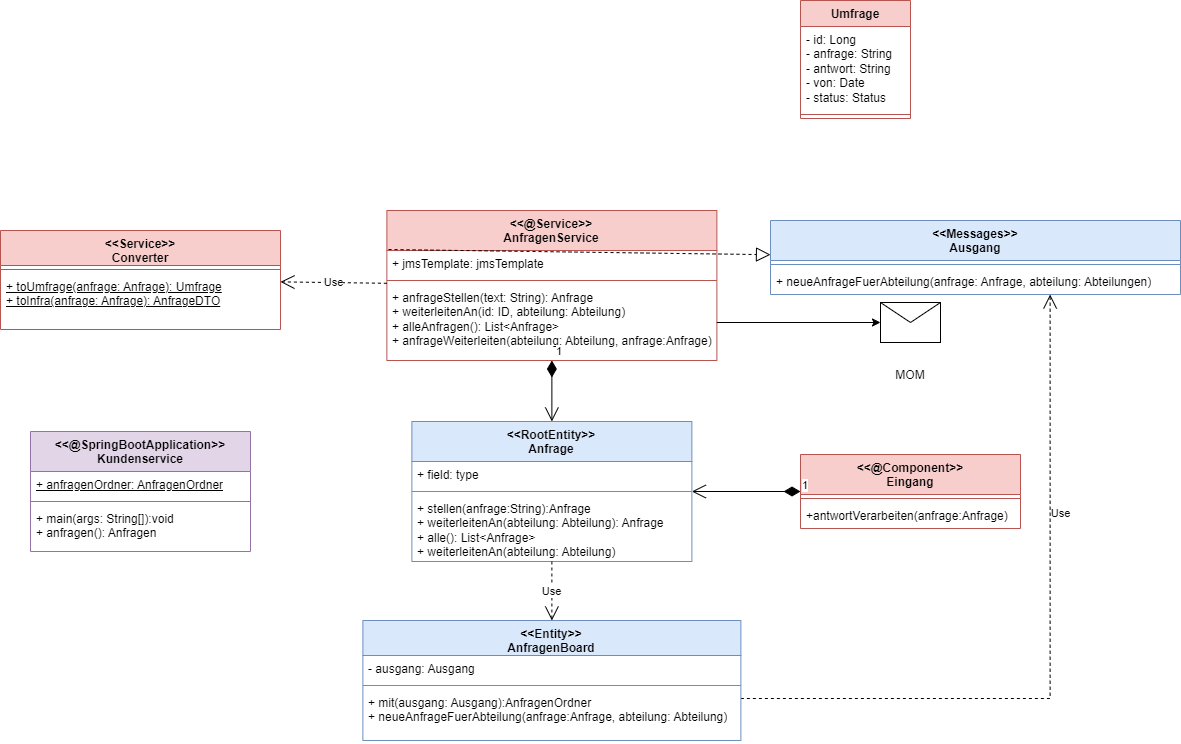

The diagram above was exported from draw.io. Its source (the exported page's mxGraphModel, read from the mxfile embedded in the PNG):
<mxGraphModel dx="1411" dy="1242" grid="1" gridSize="10" guides="1" tooltips="1" connect="1" arrows="1" fold="1" page="1" pageScale="1" pageWidth="850" pageHeight="1100" math="0" shadow="0">
  <root>
    <mxCell id="0" />
    <mxCell id="1" parent="0" />
    <mxCell id="PiiEjrtPqVfOMl_SqhW6-1" style="edgeStyle=orthogonalEdgeStyle;rounded=0;orthogonalLoop=1;jettySize=auto;html=1;dashed=1;" parent="1" target="qXG7x8eI-uyBijWe1gYU-1" edge="1">
      <mxGeometry relative="1" as="geometry">
        <mxPoint x="506.3800000000001" y="270" as="sourcePoint" />
      </mxGeometry>
    </mxCell>
    <mxCell id="PiiEjrtPqVfOMl_SqhW6-7" value="&amp;lt;&amp;lt;@Service&amp;gt;&amp;gt;&lt;br&gt;AnfragenService" style="swimlane;fontStyle=1;align=center;verticalAlign=top;childLayout=stackLayout;horizontal=1;startSize=40;horizontalStack=0;resizeParent=1;resizeParentMax=0;resizeLast=0;collapsible=1;marginBottom=0;whiteSpace=wrap;html=1;fillColor=#f8cecc;strokeColor=#b85450;" parent="1" vertex="1">
      <mxGeometry x="476.38" y="230" width="330" height="150" as="geometry" />
    </mxCell>
    <mxCell id="PiiEjrtPqVfOMl_SqhW6-8" value="+ jmsTemplate: jmsTemplate" style="text;strokeColor=none;fillColor=none;align=left;verticalAlign=top;spacingLeft=4;spacingRight=4;overflow=hidden;rotatable=0;points=[[0,0.5],[1,0.5]];portConstraint=eastwest;whiteSpace=wrap;html=1;" parent="PiiEjrtPqVfOMl_SqhW6-7" vertex="1">
      <mxGeometry y="40" width="330" height="26" as="geometry" />
    </mxCell>
    <mxCell id="PiiEjrtPqVfOMl_SqhW6-9" value="" style="line;strokeWidth=1;fillColor=none;align=left;verticalAlign=middle;spacingTop=-1;spacingLeft=3;spacingRight=3;rotatable=0;labelPosition=right;points=[];portConstraint=eastwest;strokeColor=inherit;" parent="PiiEjrtPqVfOMl_SqhW6-7" vertex="1">
      <mxGeometry y="66" width="330" height="8" as="geometry" />
    </mxCell>
    <mxCell id="PiiEjrtPqVfOMl_SqhW6-10" value="+ anfrageStellen(text: String): Anfrage&lt;br&gt;+ weiterleitenAn(id: ID, abteilung: Abteilung)&lt;br&gt;+ alleAnfragen(): List&amp;lt;Anfrage&amp;gt;&lt;br&gt;+ anfrageWeiterleiten(abteilung: Abteilung, anfrage:Anfrage)" style="text;strokeColor=none;fillColor=none;align=left;verticalAlign=top;spacingLeft=4;spacingRight=4;overflow=hidden;rotatable=0;points=[[0,0.5],[1,0.5]];portConstraint=eastwest;whiteSpace=wrap;html=1;" parent="PiiEjrtPqVfOMl_SqhW6-7" vertex="1">
      <mxGeometry y="74" width="330" height="76" as="geometry" />
    </mxCell>
    <mxCell id="PiiEjrtPqVfOMl_SqhW6-16" value="Umfrage" style="swimlane;fontStyle=1;align=center;verticalAlign=top;childLayout=stackLayout;horizontal=1;startSize=26;horizontalStack=0;resizeParent=1;resizeParentMax=0;resizeLast=0;collapsible=1;marginBottom=0;whiteSpace=wrap;html=1;fillColor=#f8cecc;strokeColor=#b85450;" parent="1" vertex="1">
      <mxGeometry x="890" y="20" width="110" height="118" as="geometry" />
    </mxCell>
    <mxCell id="PiiEjrtPqVfOMl_SqhW6-17" value="- id: Long&lt;br&gt;- anfrage: String&lt;br&gt;- antwort: String&lt;br&gt;- von: Date&lt;br&gt;- status: Status" style="text;strokeColor=none;fillColor=none;align=left;verticalAlign=top;spacingLeft=4;spacingRight=4;overflow=hidden;rotatable=0;points=[[0,0.5],[1,0.5]];portConstraint=eastwest;whiteSpace=wrap;html=1;" parent="PiiEjrtPqVfOMl_SqhW6-16" vertex="1">
      <mxGeometry y="26" width="110" height="84" as="geometry" />
    </mxCell>
    <mxCell id="PiiEjrtPqVfOMl_SqhW6-18" value="" style="line;strokeWidth=1;fillColor=none;align=left;verticalAlign=middle;spacingTop=-1;spacingLeft=3;spacingRight=3;rotatable=0;labelPosition=right;points=[];portConstraint=eastwest;strokeColor=inherit;" parent="PiiEjrtPqVfOMl_SqhW6-16" vertex="1">
      <mxGeometry y="110" width="110" height="8" as="geometry" />
    </mxCell>
    <mxCell id="PiiEjrtPqVfOMl_SqhW6-19" value="&amp;lt;&amp;lt;RootEntity&amp;gt;&amp;gt;&lt;br&gt;Anfrage" style="swimlane;fontStyle=1;align=center;verticalAlign=top;childLayout=stackLayout;horizontal=1;startSize=40;horizontalStack=0;resizeParent=1;resizeParentMax=0;resizeLast=0;collapsible=1;marginBottom=0;whiteSpace=wrap;html=1;fillColor=#dae8fc;strokeColor=#6c8ebf;" parent="1" vertex="1">
      <mxGeometry x="501.38" y="441" width="280" height="140" as="geometry" />
    </mxCell>
    <mxCell id="PiiEjrtPqVfOMl_SqhW6-20" value="+ field: type" style="text;strokeColor=none;fillColor=none;align=left;verticalAlign=top;spacingLeft=4;spacingRight=4;overflow=hidden;rotatable=0;points=[[0,0.5],[1,0.5]];portConstraint=eastwest;whiteSpace=wrap;html=1;" parent="PiiEjrtPqVfOMl_SqhW6-19" vertex="1">
      <mxGeometry y="40" width="280" height="26" as="geometry" />
    </mxCell>
    <mxCell id="PiiEjrtPqVfOMl_SqhW6-21" value="" style="line;strokeWidth=1;fillColor=none;align=left;verticalAlign=middle;spacingTop=-1;spacingLeft=3;spacingRight=3;rotatable=0;labelPosition=right;points=[];portConstraint=eastwest;strokeColor=inherit;" parent="PiiEjrtPqVfOMl_SqhW6-19" vertex="1">
      <mxGeometry y="66" width="280" height="8" as="geometry" />
    </mxCell>
    <mxCell id="PiiEjrtPqVfOMl_SqhW6-22" value="+ stellen(anfrage:String):Anfrage&lt;br&gt;+ weiterleitenAn(abteilung: Abteilung): Anfrage&lt;br&gt;+ alle(): List&amp;lt;Anfrage&amp;gt;&lt;br&gt;+ weiterleitenAn(abteilung: Abteilung)" style="text;strokeColor=none;fillColor=none;align=left;verticalAlign=top;spacingLeft=4;spacingRight=4;overflow=hidden;rotatable=0;points=[[0,0.5],[1,0.5]];portConstraint=eastwest;whiteSpace=wrap;html=1;" parent="PiiEjrtPqVfOMl_SqhW6-19" vertex="1">
      <mxGeometry y="74" width="280" height="66" as="geometry" />
    </mxCell>
    <mxCell id="PiiEjrtPqVfOMl_SqhW6-27" value="Use" style="endArrow=open;endSize=12;dashed=1;html=1;rounded=0;" parent="1" source="PiiEjrtPqVfOMl_SqhW6-6" edge="1">
      <mxGeometry width="160" relative="1" as="geometry">
        <mxPoint x="568" y="800" as="sourcePoint" />
        <mxPoint x="671.3800000000001" y="190" as="targetPoint" />
      </mxGeometry>
    </mxCell>
    <mxCell id="PiiEjrtPqVfOMl_SqhW6-28" value="1" style="endArrow=open;html=1;endSize=12;startArrow=diamondThin;startSize=14;startFill=1;edgeStyle=orthogonalEdgeStyle;align=left;verticalAlign=bottom;rounded=0;entryX=0.5;entryY=0;entryDx=0;entryDy=0;" parent="1" source="PiiEjrtPqVfOMl_SqhW6-7" target="PiiEjrtPqVfOMl_SqhW6-19" edge="1">
      <mxGeometry x="-1" y="3" relative="1" as="geometry">
        <mxPoint x="538" y="645" as="sourcePoint" />
        <mxPoint x="698" y="645" as="targetPoint" />
      </mxGeometry>
    </mxCell>
    <mxCell id="PiiEjrtPqVfOMl_SqhW6-54" style="edgeStyle=orthogonalEdgeStyle;rounded=0;orthogonalLoop=1;jettySize=auto;html=1;" parent="1" source="PiiEjrtPqVfOMl_SqhW6-10" target="PiiEjrtPqVfOMl_SqhW6-52" edge="1">
      <mxGeometry relative="1" as="geometry">
        <mxPoint x="204" y="733" as="sourcePoint" />
      </mxGeometry>
    </mxCell>
    <mxCell id="PiiEjrtPqVfOMl_SqhW6-37" value="&amp;lt;&amp;lt;@SpringBootApplication&amp;gt;&amp;gt;&lt;br&gt;Kundenservice" style="swimlane;fontStyle=1;align=center;verticalAlign=top;childLayout=stackLayout;horizontal=1;startSize=40;horizontalStack=0;resizeParent=1;resizeParentMax=0;resizeLast=0;collapsible=1;marginBottom=0;whiteSpace=wrap;html=1;fillColor=#e1d5e7;strokeColor=#9673a6;" parent="1" vertex="1">
      <mxGeometry x="120" y="451" width="220" height="120" as="geometry" />
    </mxCell>
    <mxCell id="PiiEjrtPqVfOMl_SqhW6-38" value="&lt;u&gt;+ anfragenOrdner: AnfragenOrdner&lt;/u&gt;" style="text;strokeColor=none;fillColor=none;align=left;verticalAlign=top;spacingLeft=4;spacingRight=4;overflow=hidden;rotatable=0;points=[[0,0.5],[1,0.5]];portConstraint=eastwest;whiteSpace=wrap;html=1;" parent="PiiEjrtPqVfOMl_SqhW6-37" vertex="1">
      <mxGeometry y="40" width="220" height="26" as="geometry" />
    </mxCell>
    <mxCell id="PiiEjrtPqVfOMl_SqhW6-39" value="" style="line;strokeWidth=1;fillColor=none;align=left;verticalAlign=middle;spacingTop=-1;spacingLeft=3;spacingRight=3;rotatable=0;labelPosition=right;points=[];portConstraint=eastwest;strokeColor=inherit;" parent="PiiEjrtPqVfOMl_SqhW6-37" vertex="1">
      <mxGeometry y="66" width="220" height="8" as="geometry" />
    </mxCell>
    <mxCell id="PiiEjrtPqVfOMl_SqhW6-40" value="+ main(args: String[]):void&lt;br&gt;+ anfragen(): Anfragen" style="text;strokeColor=none;fillColor=none;align=left;verticalAlign=top;spacingLeft=4;spacingRight=4;overflow=hidden;rotatable=0;points=[[0,0.5],[1,0.5]];portConstraint=eastwest;whiteSpace=wrap;html=1;" parent="PiiEjrtPqVfOMl_SqhW6-37" vertex="1">
      <mxGeometry y="74" width="220" height="46" as="geometry" />
    </mxCell>
    <mxCell id="PiiEjrtPqVfOMl_SqhW6-46" value="Use" style="endArrow=open;endSize=12;dashed=1;html=1;rounded=0;edgeStyle=elbowEdgeStyle;elbow=vertical;" parent="1" source="PiiEjrtPqVfOMl_SqhW6-47" edge="1">
      <mxGeometry x="0.3859" y="-10" width="160" relative="1" as="geometry">
        <mxPoint x="910.0000000000001" y="718" as="sourcePoint" />
        <mxPoint x="1139.62" y="314" as="targetPoint" />
        <Array as="points">
          <mxPoint x="1139.62" y="718" />
        </Array>
        <mxPoint as="offset" />
      </mxGeometry>
    </mxCell>
    <mxCell id="PiiEjrtPqVfOMl_SqhW6-47" value="&amp;lt;&amp;lt;Entity&amp;gt;&amp;gt;&lt;br&gt;AnfragenBoard" style="swimlane;fontStyle=1;align=center;verticalAlign=top;childLayout=stackLayout;horizontal=1;startSize=35;horizontalStack=0;resizeParent=1;resizeParentMax=0;resizeLast=0;collapsible=1;marginBottom=0;whiteSpace=wrap;html=1;fillColor=#dae8fc;strokeColor=#6c8ebf;" parent="1" vertex="1">
      <mxGeometry x="452.38" y="640" width="378" height="120" as="geometry" />
    </mxCell>
    <mxCell id="PiiEjrtPqVfOMl_SqhW6-48" value="- ausgang: Ausgang" style="text;strokeColor=none;fillColor=none;align=left;verticalAlign=top;spacingLeft=4;spacingRight=4;overflow=hidden;rotatable=0;points=[[0,0.5],[1,0.5]];portConstraint=eastwest;whiteSpace=wrap;html=1;" parent="PiiEjrtPqVfOMl_SqhW6-47" vertex="1">
      <mxGeometry y="35" width="378" height="26" as="geometry" />
    </mxCell>
    <mxCell id="PiiEjrtPqVfOMl_SqhW6-49" value="" style="line;strokeWidth=1;fillColor=none;align=left;verticalAlign=middle;spacingTop=-1;spacingLeft=3;spacingRight=3;rotatable=0;labelPosition=right;points=[];portConstraint=eastwest;strokeColor=inherit;" parent="PiiEjrtPqVfOMl_SqhW6-47" vertex="1">
      <mxGeometry y="61" width="378" height="8" as="geometry" />
    </mxCell>
    <mxCell id="PiiEjrtPqVfOMl_SqhW6-50" value="+ mit(ausgang: Ausgang):AnfragenOrdner&lt;br&gt;+ neueAnfrageFuerAbteilung(anfrage:Anfrage, abteilung: Abteilung)" style="text;strokeColor=none;fillColor=none;align=left;verticalAlign=top;spacingLeft=4;spacingRight=4;overflow=hidden;rotatable=0;points=[[0,0.5],[1,0.5]];portConstraint=eastwest;whiteSpace=wrap;html=1;" parent="PiiEjrtPqVfOMl_SqhW6-47" vertex="1">
      <mxGeometry y="69" width="378" height="51" as="geometry" />
    </mxCell>
    <mxCell id="PiiEjrtPqVfOMl_SqhW6-52" value="" style="shape=message;html=1;html=1;outlineConnect=0;labelPosition=center;verticalLabelPosition=bottom;align=center;verticalAlign=top;" parent="1" vertex="1">
      <mxGeometry x="970" y="322" width="60" height="40" as="geometry" />
    </mxCell>
    <mxCell id="PiiEjrtPqVfOMl_SqhW6-55" value="MOM" style="text;html=1;strokeColor=none;fillColor=none;align=center;verticalAlign=middle;whiteSpace=wrap;rounded=0;" parent="1" vertex="1">
      <mxGeometry x="970" y="380" width="60" height="30" as="geometry" />
    </mxCell>
    <mxCell id="rCZ933tF0q96uawMtjoX-1" value="&amp;lt;&amp;lt;Messages&amp;gt;&amp;gt;&lt;br&gt;Ausgang" style="swimlane;fontStyle=1;align=center;verticalAlign=top;childLayout=stackLayout;horizontal=1;startSize=40;horizontalStack=0;resizeParent=1;resizeParentMax=0;resizeLast=0;collapsible=1;marginBottom=0;whiteSpace=wrap;html=1;fillColor=#dae8fc;strokeColor=#6c8ebf;" vertex="1" parent="1">
      <mxGeometry x="860" y="240" width="410" height="74" as="geometry" />
    </mxCell>
    <mxCell id="rCZ933tF0q96uawMtjoX-3" value="" style="line;strokeWidth=1;fillColor=none;align=left;verticalAlign=middle;spacingTop=-1;spacingLeft=3;spacingRight=3;rotatable=0;labelPosition=right;points=[];portConstraint=eastwest;strokeColor=inherit;" vertex="1" parent="rCZ933tF0q96uawMtjoX-1">
      <mxGeometry y="40" width="410" height="8" as="geometry" />
    </mxCell>
    <mxCell id="rCZ933tF0q96uawMtjoX-4" value="+ neueAnfrageFuerAbteilung(anfrage: Anfrage, abteilung: Abteilungen)" style="text;strokeColor=none;fillColor=none;align=left;verticalAlign=top;spacingLeft=4;spacingRight=4;overflow=hidden;rotatable=0;points=[[0,0.5],[1,0.5]];portConstraint=eastwest;whiteSpace=wrap;html=1;" vertex="1" parent="rCZ933tF0q96uawMtjoX-1">
      <mxGeometry y="48" width="410" height="26" as="geometry" />
    </mxCell>
    <mxCell id="edk3zYLC7SDj0TrqT8hg-1" value="" style="endArrow=block;dashed=1;endFill=0;endSize=12;html=1;rounded=0;exitX=0.005;exitY=-0.038;exitDx=0;exitDy=0;exitPerimeter=0;" edge="1" parent="1" source="PiiEjrtPqVfOMl_SqhW6-8" target="rCZ933tF0q96uawMtjoX-1">
      <mxGeometry width="160" relative="1" as="geometry">
        <mxPoint x="200" y="460" as="sourcePoint" />
        <mxPoint x="360" y="460" as="targetPoint" />
      </mxGeometry>
    </mxCell>
    <mxCell id="s7H_shEE3JaS6ysafZiM-1" value="Use" style="endArrow=open;endSize=12;dashed=1;html=1;rounded=0;" edge="1" parent="1" source="PiiEjrtPqVfOMl_SqhW6-19" target="PiiEjrtPqVfOMl_SqhW6-47">
      <mxGeometry width="160" relative="1" as="geometry">
        <mxPoint x="200" y="460" as="sourcePoint" />
        <mxPoint x="360" y="460" as="targetPoint" />
      </mxGeometry>
    </mxCell>
    <mxCell id="36CK5MGk2wWV9-lyCz03-1" value="&amp;lt;&amp;lt;@Component&amp;gt;&amp;gt;&lt;br&gt;Eingang" style="swimlane;fontStyle=1;align=center;verticalAlign=top;childLayout=stackLayout;horizontal=1;startSize=40;horizontalStack=0;resizeParent=1;resizeParentMax=0;resizeLast=0;collapsible=1;marginBottom=0;whiteSpace=wrap;html=1;fillColor=#f8cecc;strokeColor=#b85450;" vertex="1" parent="1">
      <mxGeometry x="890" y="474" width="220" height="74" as="geometry" />
    </mxCell>
    <mxCell id="36CK5MGk2wWV9-lyCz03-3" value="" style="line;strokeWidth=1;fillColor=none;align=left;verticalAlign=middle;spacingTop=-1;spacingLeft=3;spacingRight=3;rotatable=0;labelPosition=right;points=[];portConstraint=eastwest;strokeColor=inherit;" vertex="1" parent="36CK5MGk2wWV9-lyCz03-1">
      <mxGeometry y="40" width="220" height="8" as="geometry" />
    </mxCell>
    <mxCell id="36CK5MGk2wWV9-lyCz03-4" value="+antwortVerarbeiten(anfrage:Anfrage)" style="text;strokeColor=none;fillColor=none;align=left;verticalAlign=top;spacingLeft=4;spacingRight=4;overflow=hidden;rotatable=0;points=[[0,0.5],[1,0.5]];portConstraint=eastwest;whiteSpace=wrap;html=1;" vertex="1" parent="36CK5MGk2wWV9-lyCz03-1">
      <mxGeometry y="48" width="220" height="26" as="geometry" />
    </mxCell>
    <mxCell id="97ZUMHGKVZkDzm2eRInx-1" value="&amp;lt;&amp;lt;Service&amp;gt;&amp;gt;&lt;br&gt;Converter" style="swimlane;fontStyle=1;align=center;verticalAlign=top;childLayout=stackLayout;horizontal=1;startSize=35;horizontalStack=0;resizeParent=1;resizeParentMax=0;resizeLast=0;collapsible=1;marginBottom=0;whiteSpace=wrap;html=1;fillColor=#f8cecc;strokeColor=#b85450;" vertex="1" parent="1">
      <mxGeometry x="90" y="250" width="280" height="99" as="geometry" />
    </mxCell>
    <mxCell id="97ZUMHGKVZkDzm2eRInx-2" value="" style="line;strokeWidth=1;fillColor=none;align=left;verticalAlign=middle;spacingTop=-1;spacingLeft=3;spacingRight=3;rotatable=0;labelPosition=right;points=[];portConstraint=eastwest;strokeColor=inherit;" vertex="1" parent="97ZUMHGKVZkDzm2eRInx-1">
      <mxGeometry y="35" width="280" height="8" as="geometry" />
    </mxCell>
    <mxCell id="97ZUMHGKVZkDzm2eRInx-3" value="&lt;u&gt;+ toUmfrage(anfrage: Anfrage): Umfrage&lt;br&gt;+ toInfra(anfrage: Anfrage): AnfrageDTO&lt;/u&gt;" style="text;strokeColor=none;fillColor=none;align=left;verticalAlign=top;spacingLeft=4;spacingRight=4;overflow=hidden;rotatable=0;points=[[0,0.5],[1,0.5]];portConstraint=eastwest;whiteSpace=wrap;html=1;" vertex="1" parent="97ZUMHGKVZkDzm2eRInx-1">
      <mxGeometry y="43" width="280" height="56" as="geometry" />
    </mxCell>
    <mxCell id="97ZUMHGKVZkDzm2eRInx-4" value="1" style="endArrow=open;html=1;endSize=12;startArrow=diamondThin;startSize=14;startFill=1;edgeStyle=orthogonalEdgeStyle;align=left;verticalAlign=bottom;rounded=0;" edge="1" parent="1" source="36CK5MGk2wWV9-lyCz03-1" target="PiiEjrtPqVfOMl_SqhW6-19">
      <mxGeometry x="-1" y="3" relative="1" as="geometry">
        <mxPoint x="470" y="530" as="sourcePoint" />
        <mxPoint x="630" y="530" as="targetPoint" />
      </mxGeometry>
    </mxCell>
    <mxCell id="X1-p3szl-abBRznXpkZb-1" value="Use" style="endArrow=open;endSize=12;dashed=1;html=1;rounded=0;" edge="1" parent="1" source="PiiEjrtPqVfOMl_SqhW6-7" target="97ZUMHGKVZkDzm2eRInx-1">
      <mxGeometry width="160" relative="1" as="geometry">
        <mxPoint x="560" y="458" as="sourcePoint" />
        <mxPoint x="720" y="458" as="targetPoint" />
      </mxGeometry>
    </mxCell>
  </root>
</mxGraphModel>